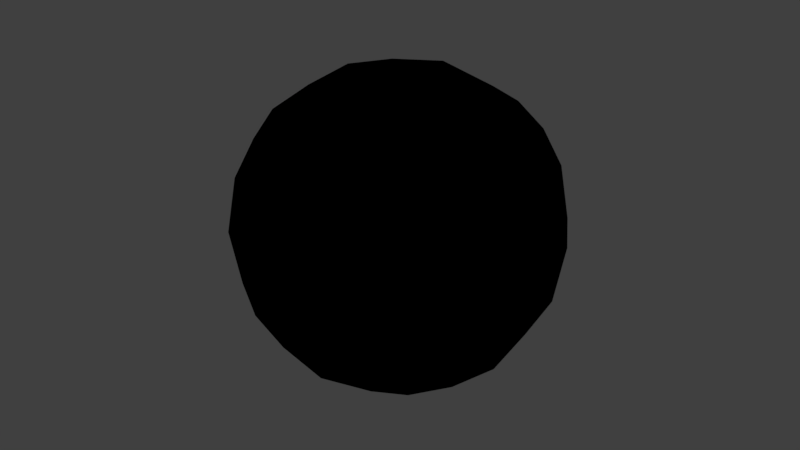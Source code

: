 # Source: 01.blend  (saved by Blender 2.77.0; exported with 4.5.12 LTS)
import bpy
from mathutils import Matrix  # noqa: F401  (used for matrix-valued properties, if any)

bpy.ops.wm.read_factory_settings(use_empty=True)
scene = bpy.context.scene
scene.name = 'Scene'

# ---- collections
col_collection_1 = bpy.data.collections.new('Collection 1'); scene.collection.children.link(col_collection_1)

# ---- materials (node trees are filled in below, after node groups)
mat_spacebox_02 = bpy.data.materials.new('Spacebox 02')
mat_spacebox_02.alpha_threshold = 0.0
mat_spacebox_02.use_transparent_shadow = False
mat_spacebox_02.diffuse_color = (0.7743, 0.7743, 0.7743, 1.0)
mat_spacebox_02.roughness = 0.5

# ---- material node trees
mat_spacebox_02.use_nodes = True; mat_spacebox_02.node_tree.nodes.clear()
_N = mat_spacebox_02.node_tree.nodes; _L = mat_spacebox_02.node_tree.links
n0 = _N.new('NodeUndefined'); n0.name = 'Output'; n0.location = (300, 300)
n0.inputs[1].default_value = 1.0
n1 = _N.new('NodeUndefined'); n1.name = 'Texture'; n1.location = (3, 392)
n2 = _N.new('NodeUndefined'); n2.name = 'Geometry'; n2.location = (-208, 318)
_L.new(n2.outputs[4], n1.inputs[0])
_L.new(n1.outputs[1], n0.inputs[0])

# ---- world
world_world = bpy.data.worlds.new('World'); scene.world = world_world
world_world.color = (0.05088, 0.05088, 0.05088)
world_world.use_sun_shadow = False
world_world.sun_shadow_jitter_overblur = 0.0
world_world.cycles.sampling_method = 'MANUAL'

# ---- meshes
me_cube = bpy.data.meshes.new('Cube')
me_cube.from_pydata([(1.178e+04, -1.178e+04, 1.178e+04), (1.178e+04, -1.178e+04, -1.178e+04), (1.178e+04, 1.178e+04, 1.178e+04), (1.178e+04, 1.178e+04, -1.178e+04), (-1.178e+04, -1.178e+04, 1.178e+04), (-1.178e+04, -1.178e+04, -1.178e+04), (-1.178e+04, 1.178e+04, 1.178e+04), (-1.178e+04, 1.178e+04, -1.178e+04)], [], [(1, 0, 2, 3), (3, 2, 6, 7), (7, 6, 4, 5), (5, 4, 0, 1), (0, 4, 6, 2), (5, 1, 3, 7)])
me_cube.polygons.foreach_set('use_smooth', [True] * 6)
_uv = me_cube.uv_layers.new(name='UVMap')
_uv.uv.foreach_set('vector', [0.6633, 0.01015, 0.9899, 0.01015, 0.9899, 0.3367, 0.6633, 0.3367, 0.3367, 0.6633, 0.3367, 0.9899, 0.01015, 0.9899, 0.01015, 0.6633, 0.3367, 0.3367, 0.6633, 0.3367, 0.6633, 0.6633, 0.3367, 0.6633, 0.3367, 0.01015, 0.3367, 0.3367, 0.01015, 0.3367, 0.01015, 0.01015, 0.01015, 0.6633, 0.01015, 0.3367, 0.3367, 0.3367, 0.3367, 0.6633, 0.6633, 0.01015, 0.6633, 0.3367, 0.3367, 0.3367, 0.3367, 0.01015])
me_cube.materials.append(mat_spacebox_02)
me_cube.use_remesh_preserve_volume = False
me_cube.use_remesh_preserve_attributes = False
me_cube.use_mirror_vertex_groups = False
me_cube.update()

# ---- objects
ob_spacebox_02 = bpy.data.objects.new('Spacebox 02', me_cube)

# ---- transforms, parenting, visibility, modifiers, constraints
ob_spacebox_02.location = (0.0, 0.0, 0.0)
ob_spacebox_02.lineart.crease_threshold = 0.0
_m = ob_spacebox_02.modifiers.new('Subsurf', 'SUBSURF')
_m.uv_smooth = 'PRESERVE_CORNERS'
_m.quality = 2
_m.levels = 3
_m.show_only_control_edges = False

# ---- collection membership
col_collection_1.objects.link(ob_spacebox_02)

# ---- scene / render settings (as saved in the file)
scene.frame_start = 1; scene.frame_end = 250; scene.frame_set(1)
scene.render.engine = 'BLENDER_EEVEE_NEXT'
scene.render.image_settings.color_mode = 'RGB'
scene.render.image_settings.compression = 90
scene.render.resolution_x = 1366
scene.render.resolution_y = 768
scene.render.dither_intensity = 0.0
scene.cycles.use_denoising = False
scene.cycles.samples = 128
scene.cycles.sampling_pattern = 'TABULATED_SOBOL'
scene.cycles.light_sampling_threshold = 0.0
scene.cycles.use_adaptive_sampling = False
scene.cycles.use_light_tree = False
scene.cycles.blur_glossy = 0.0
scene.cycles.sample_clamp_indirect = 0.0
scene.view_settings.view_transform = 'Standard'
bpy.context.view_layer.update()

# ---- added for rendering (the .blend has no active camera and no usable light): camera, sun
cam_auto = bpy.data.cameras.new('AutoCamera')
cam_auto.lens = 50.0
cam_auto.sensor_width = 36.0
cam_auto.clip_end = 662393.0
ob_auto_camera = bpy.data.objects.new('AutoCamera', cam_auto)
scene.collection.objects.link(ob_auto_camera)
ob_auto_camera.location = (37743.4, -45292.0, 30194.7)
ob_auto_camera.rotation_euler = (1.09748, -7.21219e-08, 0.694738)
scene.camera = ob_auto_camera
light_auto_sun = bpy.data.lights.new('AutoSun', 'SUN')
light_auto_sun.energy = 3.0
light_auto_sun.angle = 0.0523599
ob_auto_sun = bpy.data.objects.new('AutoSun', light_auto_sun)
scene.collection.objects.link(ob_auto_sun)
ob_auto_sun.rotation_euler = (0.872665, 0.174533, 0.523599)
bpy.context.view_layer.update()
